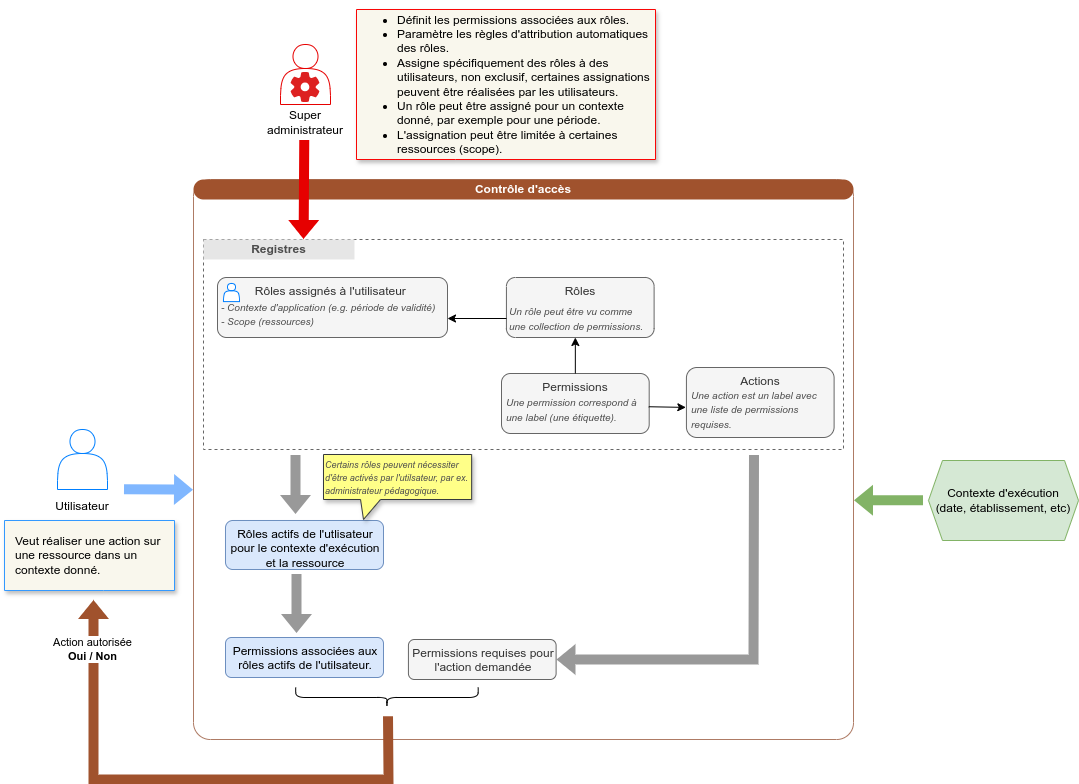

The diagram above was exported from draw.io. Its source (the exported page's mxGraphModel, read from the mxfile embedded in the PNG):
<mxGraphModel dx="1432" dy="2034" grid="1" gridSize="10" guides="1" tooltips="1" connect="1" arrows="1" fold="1" page="1" pageScale="1" pageWidth="827" pageHeight="1169" math="0" shadow="0">
  <root>
    <mxCell id="0" />
    <mxCell id="1" value="Fonctionnement" parent="0" />
    <mxCell id="ZZM5NaKZc908yxJPrZv1-9" value="" style="group" parent="1" vertex="1" connectable="0">
      <mxGeometry x="322" y="25" width="80" height="93" as="geometry" />
    </mxCell>
    <mxCell id="ZZM5NaKZc908yxJPrZv1-7" value="" style="group" parent="ZZM5NaKZc908yxJPrZv1-9" vertex="1" connectable="0">
      <mxGeometry x="15" width="50" height="63" as="geometry" />
    </mxCell>
    <mxCell id="ZZM5NaKZc908yxJPrZv1-1" value="" style="shape=actor;whiteSpace=wrap;html=1;strokeColor=#E60000;" parent="ZZM5NaKZc908yxJPrZv1-7" vertex="1">
      <mxGeometry width="50" height="60" as="geometry" />
    </mxCell>
    <mxCell id="ZZM5NaKZc908yxJPrZv1-4" value="" style="shape=image;aspect=fixed;image=data:image/svg+xml,(base64 omitted: 4116 chars);" parent="ZZM5NaKZc908yxJPrZv1-7" vertex="1">
      <mxGeometry x="5" y="23" width="40" height="40" as="geometry" />
    </mxCell>
    <mxCell id="ZZM5NaKZc908yxJPrZv1-8" value="Super administrateur" style="text;html=1;align=center;verticalAlign=middle;whiteSpace=wrap;rounded=0;" parent="ZZM5NaKZc908yxJPrZv1-9" vertex="1">
      <mxGeometry y="63" width="80" height="30" as="geometry" />
    </mxCell>
    <mxCell id="ZZM5NaKZc908yxJPrZv1-27" value="" style="group" parent="1" vertex="1" connectable="0">
      <mxGeometry x="99" y="410" width="80" height="93" as="geometry" />
    </mxCell>
    <mxCell id="ZZM5NaKZc908yxJPrZv1-28" value="" style="group" parent="ZZM5NaKZc908yxJPrZv1-27" vertex="1" connectable="0">
      <mxGeometry x="15" width="50" height="63" as="geometry" />
    </mxCell>
    <mxCell id="ZZM5NaKZc908yxJPrZv1-29" value="" style="shape=actor;whiteSpace=wrap;html=1;strokeColor=#007FFF;" parent="ZZM5NaKZc908yxJPrZv1-28" vertex="1">
      <mxGeometry width="50" height="60" as="geometry" />
    </mxCell>
    <mxCell id="ZZM5NaKZc908yxJPrZv1-31" value="Utilisateur" style="text;html=1;align=center;verticalAlign=top;whiteSpace=wrap;rounded=0;" parent="ZZM5NaKZc908yxJPrZv1-27" vertex="1">
      <mxGeometry y="63" width="80" height="30" as="geometry" />
    </mxCell>
    <mxCell id="ZZM5NaKZc908yxJPrZv1-33" value="&lt;div style=&quot;text-align: left;&quot;&gt;&lt;ul&gt;&lt;li&gt;Définit les permissions associées aux rôles.&lt;/li&gt;&lt;li&gt;&lt;span style=&quot;background-color: initial;&quot;&gt;Paramètre les règles d'attribution automatiques des rôles.&lt;/span&gt;&lt;/li&gt;&lt;li&gt;&lt;span style=&quot;background-color: initial;&quot;&gt;Assigne spécifiquement des rôles à des utilisateurs, non exclusif, certaines assignations peuvent être réalisées par les utilisateurs.&lt;/span&gt;&lt;/li&gt;&lt;li&gt;Un rôle peut être assigné pour un contexte donné, par exemple pour une période.&amp;nbsp;&lt;/li&gt;&lt;li&gt;L'assignation peut être limitée à certaines ressources (scope).&lt;/li&gt;&lt;/ul&gt;&lt;/div&gt;" style="whiteSpace=wrap;html=1;shape=mxgraph.basic.rectCallout;dx=99;dy=0;boundedLbl=1;fillColor=#f9f7ed;strokeColor=#f90606;shadow=1;" parent="1" vertex="1">
      <mxGeometry x="413" y="-10" width="299" height="150" as="geometry" />
    </mxCell>
    <mxCell id="ZZM5NaKZc908yxJPrZv1-70" value="" style="group;fillColor=default;" parent="1" vertex="1" connectable="0">
      <mxGeometry x="250" y="180" width="660" height="576.25" as="geometry" />
    </mxCell>
    <mxCell id="ZZM5NaKZc908yxJPrZv1-65" value="" style="rounded=1;whiteSpace=wrap;html=1;strokeColor=#AE7B65;arcSize=3;" parent="ZZM5NaKZc908yxJPrZv1-70" vertex="1">
      <mxGeometry y="-20" width="660" height="560" as="geometry" />
    </mxCell>
    <mxCell id="ZZM5NaKZc908yxJPrZv1-97" value="" style="rounded=1;whiteSpace=wrap;html=1;strokeColor=#666666;arcSize=0;dashed=1;" parent="ZZM5NaKZc908yxJPrZv1-70" vertex="1">
      <mxGeometry x="10" y="40" width="640" height="210" as="geometry" />
    </mxCell>
    <mxCell id="ZZM5NaKZc908yxJPrZv1-66" value="Contrôle d'accès" style="rounded=1;whiteSpace=wrap;html=1;fillColor=#a0522d;fontColor=#ffffff;strokeColor=none;fontStyle=1;arcSize=50;" parent="ZZM5NaKZc908yxJPrZv1-70" vertex="1">
      <mxGeometry y="-20" width="660" height="20" as="geometry" />
    </mxCell>
    <mxCell id="ZZM5NaKZc908yxJPrZv1-100" value="" style="group" parent="ZZM5NaKZc908yxJPrZv1-70" vertex="1" connectable="0">
      <mxGeometry x="307.99692307692305" y="78" width="332.6130769230769" height="160" as="geometry" />
    </mxCell>
    <mxCell id="ZZM5NaKZc908yxJPrZv1-67" value="Rôles" style="rounded=1;whiteSpace=wrap;fillColor=#f5f5f5;fontColor=#333333;strokeColor=#666666;html=1;verticalAlign=top;" parent="ZZM5NaKZc908yxJPrZv1-100" vertex="1">
      <mxGeometry x="4.92307692307692" width="147.6923076923077" height="60" as="geometry" />
    </mxCell>
    <mxCell id="ZZM5NaKZc908yxJPrZv1-68" value="Permissions" style="rounded=1;whiteSpace=wrap;html=1;fillColor=#f5f5f5;fontColor=#333333;strokeColor=#666666;verticalAlign=top;" parent="ZZM5NaKZc908yxJPrZv1-100" vertex="1">
      <mxGeometry y="96" width="147.6923076923077" height="60" as="geometry" />
    </mxCell>
    <mxCell id="ZZM5NaKZc908yxJPrZv1-69" value="" style="endArrow=classic;html=1;rounded=0;exitX=0.5;exitY=0;exitDx=0;exitDy=0;" parent="ZZM5NaKZc908yxJPrZv1-100" source="ZZM5NaKZc908yxJPrZv1-68" edge="1">
      <mxGeometry width="50" height="50" relative="1" as="geometry">
        <mxPoint x="-1.2307692307692335" y="-10" as="sourcePoint" />
        <mxPoint x="73.84615384615385" y="60" as="targetPoint" />
      </mxGeometry>
    </mxCell>
    <mxCell id="ZZM5NaKZc908yxJPrZv1-75" value="&lt;div style=&quot;text-align: left;&quot;&gt;&lt;div&gt;&lt;font color=&quot;#4d4d4d&quot; style=&quot;font-size: 10px;&quot;&gt;&lt;i style=&quot;&quot;&gt;Un rôle peut être vu comme une collection de permissions.&lt;/i&gt;&lt;/font&gt;&lt;/div&gt;&lt;/div&gt;" style="whiteSpace=wrap;html=1;shape=mxgraph.basic.rectCallout;dx=99;dy=0;boundedLbl=1;fillColor=none;strokeColor=none;shadow=0;spacingLeft=2;" parent="ZZM5NaKZc908yxJPrZv1-100" vertex="1">
      <mxGeometry x="5.003076923076918" y="16" width="145.92" height="50" as="geometry" />
    </mxCell>
    <mxCell id="ZZM5NaKZc908yxJPrZv1-77" value="&lt;div style=&quot;text-align: left;&quot;&gt;&lt;div&gt;&lt;font color=&quot;#4d4d4d&quot; style=&quot;font-size: 10px;&quot;&gt;&lt;i style=&quot;&quot;&gt;Une permission correspond à une label (une étiquette).&lt;/i&gt;&lt;/font&gt;&lt;/div&gt;&lt;/div&gt;" style="whiteSpace=wrap;html=1;shape=mxgraph.basic.rectCallout;dx=99;dy=0;boundedLbl=1;fillColor=none;strokeColor=none;shadow=0;spacingLeft=2;" parent="ZZM5NaKZc908yxJPrZv1-100" vertex="1">
      <mxGeometry x="1.7730769230769212" y="107" width="143.15" height="50" as="geometry" />
    </mxCell>
    <mxCell id="ZZM5NaKZc908yxJPrZv1-82" value="Actions" style="rounded=1;whiteSpace=wrap;html=1;fillColor=#f5f5f5;fontColor=#333333;strokeColor=#666666;verticalAlign=top;" parent="ZZM5NaKZc908yxJPrZv1-100" vertex="1">
      <mxGeometry x="184.9230769230769" y="90" width="147.69" height="70" as="geometry" />
    </mxCell>
    <mxCell id="ZZM5NaKZc908yxJPrZv1-83" value="" style="endArrow=classic;html=1;rounded=0;entryX=-0.004;entryY=0.57;entryDx=0;entryDy=0;entryPerimeter=0;exitX=0.997;exitY=0.554;exitDx=0;exitDy=0;exitPerimeter=0;" parent="ZZM5NaKZc908yxJPrZv1-100" source="ZZM5NaKZc908yxJPrZv1-68" target="ZZM5NaKZc908yxJPrZv1-82" edge="1">
      <mxGeometry width="50" height="50" relative="1" as="geometry">
        <mxPoint x="144.9230769230769" y="124" as="sourcePoint" />
        <mxPoint x="258.7661538461538" y="60" as="targetPoint" />
      </mxGeometry>
    </mxCell>
    <mxCell id="ZZM5NaKZc908yxJPrZv1-84" value="&lt;div style=&quot;text-align: left;&quot;&gt;&lt;div&gt;&lt;font color=&quot;#4d4d4d&quot; style=&quot;font-size: 10px;&quot;&gt;&lt;i style=&quot;&quot;&gt;Une action est un label avec une liste de permissions requises.&lt;/i&gt;&lt;/font&gt;&lt;/div&gt;&lt;/div&gt;" style="whiteSpace=wrap;html=1;shape=mxgraph.basic.rectCallout;dx=99;dy=0;boundedLbl=1;fillColor=none;strokeColor=none;shadow=0;spacingLeft=2;" parent="ZZM5NaKZc908yxJPrZv1-100" vertex="1">
      <mxGeometry x="186.6930769230769" y="107" width="145.92" height="50" as="geometry" />
    </mxCell>
    <mxCell id="ZZM5NaKZc908yxJPrZv1-101" value="Registres" style="rounded=0;whiteSpace=wrap;html=1;fillColor=#E6E6E6;fontColor=#4D4D4D;strokeColor=none;fontStyle=1" parent="ZZM5NaKZc908yxJPrZv1-70" vertex="1">
      <mxGeometry x="10" y="40" width="151" height="20" as="geometry" />
    </mxCell>
    <mxCell id="ZZM5NaKZc908yxJPrZv1-36" value="" style="shape=flexArrow;endArrow=classic;html=1;rounded=0;fillColor=#999999;strokeColor=none;" parent="ZZM5NaKZc908yxJPrZv1-70" edge="1">
      <mxGeometry width="50" height="50" relative="1" as="geometry">
        <mxPoint x="102" y="255" as="sourcePoint" />
        <mxPoint x="102" y="315" as="targetPoint" />
      </mxGeometry>
    </mxCell>
    <mxCell id="ZZM5NaKZc908yxJPrZv1-120" value="&lt;div style=&quot;text-align: center;&quot;&gt;&lt;span style=&quot;background-color: initial; text-align: left;&quot;&gt;Rôles actifs de l'utlisateur pour le contexte d'exécution et la ressource&lt;/span&gt;&lt;br&gt;&lt;/div&gt;" style="rounded=1;whiteSpace=wrap;fillColor=#dae8fc;strokeColor=#6c8ebf;html=1;verticalAlign=top;align=left;" parent="ZZM5NaKZc908yxJPrZv1-70" vertex="1">
      <mxGeometry x="32" y="321" width="158" height="49" as="geometry" />
    </mxCell>
    <mxCell id="ZZM5NaKZc908yxJPrZv1-121" value="&lt;div style=&quot;text-align: center;&quot;&gt;&lt;span style=&quot;background-color: initial; text-align: left;&quot;&gt;Permissions associées aux rôles actifs de l'utilsateur.&lt;/span&gt;&lt;br&gt;&lt;/div&gt;" style="rounded=1;whiteSpace=wrap;fillColor=#dae8fc;strokeColor=#6c8ebf;html=1;verticalAlign=top;align=left;" parent="ZZM5NaKZc908yxJPrZv1-70" vertex="1">
      <mxGeometry x="32" y="438" width="158" height="40" as="geometry" />
    </mxCell>
    <mxCell id="ZZM5NaKZc908yxJPrZv1-122" value="" style="shape=flexArrow;endArrow=classic;html=1;rounded=0;exitX=0.763;exitY=0.52;exitDx=0;exitDy=0;exitPerimeter=0;entryX=1;entryY=0.5;entryDx=0;entryDy=0;fillColor=#999999;strokeColor=none;" parent="ZZM5NaKZc908yxJPrZv1-70" target="ZZM5NaKZc908yxJPrZv1-123" edge="1">
      <mxGeometry width="50" height="50" relative="1" as="geometry">
        <mxPoint x="560.4399999999998" y="255" as="sourcePoint" />
        <mxPoint x="560.0034500000002" y="422.32000000000016" as="targetPoint" />
        <Array as="points">
          <mxPoint x="560" y="460" />
        </Array>
      </mxGeometry>
    </mxCell>
    <mxCell id="ZZM5NaKZc908yxJPrZv1-123" value="&lt;div style=&quot;text-align: center;&quot;&gt;&lt;span style=&quot;background-color: initial; text-align: left;&quot;&gt;Permissions requises pour l'action demandée&lt;/span&gt;&lt;br&gt;&lt;/div&gt;" style="rounded=1;whiteSpace=wrap;fillColor=#f5f5f5;strokeColor=#666666;html=1;verticalAlign=top;align=left;fontColor=#333333;" parent="ZZM5NaKZc908yxJPrZv1-70" vertex="1">
      <mxGeometry x="214.92000000000002" y="440" width="147.69" height="40" as="geometry" />
    </mxCell>
    <mxCell id="lBgIIC-SWdjCjTnSXH_E-1" value="" style="shape=curlyBracket;whiteSpace=wrap;html=1;rounded=1;flipH=1;labelPosition=right;verticalLabelPosition=middle;align=left;verticalAlign=middle;rotation=90;" parent="ZZM5NaKZc908yxJPrZv1-70" vertex="1">
      <mxGeometry x="183.44" y="406.75" width="20" height="182.5" as="geometry" />
    </mxCell>
    <mxCell id="lBgIIC-SWdjCjTnSXH_E-2" value="" style="shape=flexArrow;endArrow=classic;html=1;rounded=0;fillColor=#A0522D;strokeColor=none;" parent="ZZM5NaKZc908yxJPrZv1-70" edge="1">
      <mxGeometry width="50" height="50" relative="1" as="geometry">
        <mxPoint x="194.5" y="516.25" as="sourcePoint" />
        <mxPoint x="-100" y="400" as="targetPoint" />
        <Array as="points">
          <mxPoint x="195" y="580" />
          <mxPoint x="-100" y="580" />
        </Array>
      </mxGeometry>
    </mxCell>
    <mxCell id="lBgIIC-SWdjCjTnSXH_E-3" value="Action autorisée &lt;br&gt;&lt;b&gt;Oui / Non&lt;/b&gt;" style="edgeLabel;html=1;align=center;verticalAlign=middle;resizable=0;points=[];" parent="lBgIIC-SWdjCjTnSXH_E-2" vertex="1" connectable="0">
      <mxGeometry x="0.8169" y="2" relative="1" as="geometry">
        <mxPoint as="offset" />
      </mxGeometry>
    </mxCell>
    <mxCell id="lBgIIC-SWdjCjTnSXH_E-6" value="&lt;p style=&quot;line-height: 100%; margin-top: 0px; margin-bottom: 0px;&quot;&gt;&lt;font color=&quot;#4d4d4d&quot; style=&quot;font-size: 9px;&quot;&gt;&lt;i&gt;Certains rôles peuvent nécessiter d'être activés par l'utilsateur, par ex. administrateur pédagogique.&lt;/i&gt;&lt;/font&gt;&lt;/p&gt;" style="shape=callout;whiteSpace=wrap;html=1;perimeter=calloutPerimeter;size=20;position=0.25;position2=0.27;base=20;shadow=1;fillColor=#ffff88;strokeColor=#36393d;align=left;spacing=2;verticalAlign=middle;" parent="ZZM5NaKZc908yxJPrZv1-70" vertex="1">
      <mxGeometry x="130" y="255" width="148.15" height="65" as="geometry" />
    </mxCell>
    <mxCell id="lBgIIC-SWdjCjTnSXH_E-7" value="Rôles assignés à l'utilisateur&amp;nbsp;" style="rounded=1;whiteSpace=wrap;fillColor=#f5f5f5;fontColor=#333333;strokeColor=#666666;html=1;verticalAlign=top;" parent="ZZM5NaKZc908yxJPrZv1-70" vertex="1">
      <mxGeometry x="24" y="78" width="230" height="60" as="geometry" />
    </mxCell>
    <mxCell id="lBgIIC-SWdjCjTnSXH_E-8" value="&lt;div style=&quot;&quot;&gt;&lt;font color=&quot;#4d4d4d&quot;&gt;&lt;span style=&quot;font-size: 10px;&quot;&gt;&lt;i&gt;- Contexte d'application (e.g. période de validité)&lt;/i&gt;&lt;/span&gt;&lt;/font&gt;&lt;/div&gt;&lt;div style=&quot;&quot;&gt;&lt;font color=&quot;#4d4d4d&quot;&gt;&lt;span style=&quot;font-size: 10px;&quot;&gt;&lt;i&gt;- Scope (ressources)&lt;/i&gt;&lt;/span&gt;&lt;/font&gt;&lt;/div&gt;" style="whiteSpace=wrap;html=1;shape=mxgraph.basic.rectCallout;dx=99;dy=0;boundedLbl=1;fillColor=none;strokeColor=none;shadow=0;spacingLeft=2;align=left;verticalAlign=top;" parent="ZZM5NaKZc908yxJPrZv1-70" vertex="1">
      <mxGeometry x="24.08" y="94" width="229.92" height="50" as="geometry" />
    </mxCell>
    <mxCell id="lBgIIC-SWdjCjTnSXH_E-9" value="" style="group" parent="ZZM5NaKZc908yxJPrZv1-70" vertex="1" connectable="0">
      <mxGeometry x="28" y="81" width="16" height="19" as="geometry" />
    </mxCell>
    <mxCell id="lBgIIC-SWdjCjTnSXH_E-10" value="" style="shape=actor;whiteSpace=wrap;html=1;strokeColor=#007FFF;" parent="lBgIIC-SWdjCjTnSXH_E-9" vertex="1">
      <mxGeometry x="2" y="3" width="16" height="18.095238095238095" as="geometry" />
    </mxCell>
    <mxCell id="lBgIIC-SWdjCjTnSXH_E-12" style="edgeStyle=orthogonalEdgeStyle;rounded=0;orthogonalLoop=1;jettySize=auto;html=1;" parent="ZZM5NaKZc908yxJPrZv1-70" source="ZZM5NaKZc908yxJPrZv1-75" target="lBgIIC-SWdjCjTnSXH_E-8" edge="1">
      <mxGeometry relative="1" as="geometry" />
    </mxCell>
    <mxCell id="ZlT2XASRI5UK_BilD9E3-1" value="" style="shape=flexArrow;endArrow=classic;html=1;rounded=0;fillColor=#999999;strokeColor=none;" parent="ZZM5NaKZc908yxJPrZv1-70" edge="1">
      <mxGeometry width="50" height="50" relative="1" as="geometry">
        <mxPoint x="103" y="374" as="sourcePoint" />
        <mxPoint x="103" y="434" as="targetPoint" />
      </mxGeometry>
    </mxCell>
    <mxCell id="ZZM5NaKZc908yxJPrZv1-71" value="Contexte d'exécution &lt;br&gt;(date, établissement, etc)" style="shape=hexagon;perimeter=hexagonPerimeter2;whiteSpace=wrap;html=1;fixedSize=1;fillColor=#d5e8d4;strokeColor=#82b366;size=14.000000000000227;" parent="1" vertex="1">
      <mxGeometry x="985" y="441" width="150" height="80" as="geometry" />
    </mxCell>
    <mxCell id="ZZM5NaKZc908yxJPrZv1-72" value="" style="shape=flexArrow;endArrow=classic;html=1;rounded=0;fillColor=#82B366;strokeColor=none;" parent="1" edge="1">
      <mxGeometry width="50" height="50" relative="1" as="geometry">
        <mxPoint x="980" y="480.65999999999997" as="sourcePoint" />
        <mxPoint x="910" y="480.65999999999997" as="targetPoint" />
      </mxGeometry>
    </mxCell>
    <mxCell id="ZZM5NaKZc908yxJPrZv1-73" value="" style="shape=flexArrow;endArrow=classic;html=1;rounded=0;fillColor=#E60000;strokeColor=none;" parent="1" edge="1">
      <mxGeometry width="50" height="50" relative="1" as="geometry">
        <mxPoint x="360.65999999999997" y="120" as="sourcePoint" />
        <mxPoint x="360" y="220" as="targetPoint" />
      </mxGeometry>
    </mxCell>
    <mxCell id="ZZM5NaKZc908yxJPrZv1-74" value="&lt;div style=&quot;text-align: left;&quot;&gt;&lt;div&gt;Veut réaliser une action sur une ressource dans un contexte donné.&lt;/div&gt;&lt;/div&gt;" style="whiteSpace=wrap;html=1;shape=mxgraph.basic.rectCallout;dx=99;dy=0;boundedLbl=1;fillColor=#f9f7ed;strokeColor=#3399FF;shadow=1;spacingLeft=10;" parent="1" vertex="1">
      <mxGeometry x="61" y="501" width="170" height="70" as="geometry" />
    </mxCell>
    <mxCell id="ZZM5NaKZc908yxJPrZv1-76" value="" style="shape=flexArrow;endArrow=classic;html=1;rounded=0;strokeColor=none;fillColor=#80B7FF;" parent="1" edge="1">
      <mxGeometry width="50" height="50" relative="1" as="geometry">
        <mxPoint x="180" y="469.66" as="sourcePoint" />
        <mxPoint x="250" y="470.16" as="targetPoint" />
      </mxGeometry>
    </mxCell>
  </root>
</mxGraphModel>